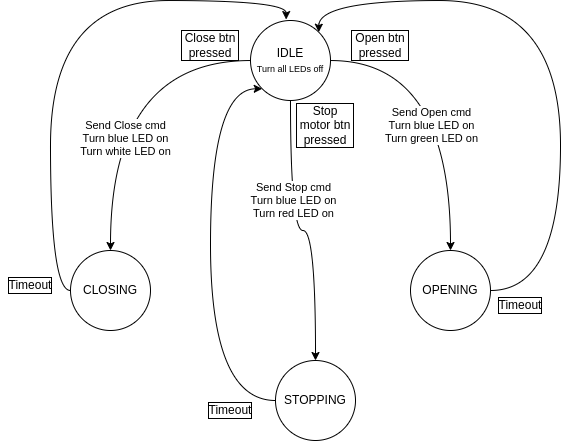

The diagram above was exported from draw.io. Its source (the exported page's mxGraphModel, read from the mxfile embedded in the PNG):
<mxGraphModel dx="774" dy="481" grid="1" gridSize="10" guides="1" tooltips="1" connect="1" arrows="1" fold="1" page="1" pageScale="1" pageWidth="850" pageHeight="1100" math="0" shadow="0">
  <root>
    <mxCell id="0" />
    <mxCell id="1" parent="0" />
    <mxCell id="mrvpQq7xtBuCmcyidIuL-5" style="edgeStyle=orthogonalEdgeStyle;rounded=0;orthogonalLoop=1;jettySize=auto;html=1;curved=1;" edge="1" parent="1" source="mrvpQq7xtBuCmcyidIuL-1" target="mrvpQq7xtBuCmcyidIuL-2">
      <mxGeometry relative="1" as="geometry" />
    </mxCell>
    <mxCell id="mrvpQq7xtBuCmcyidIuL-8" value="Send Open cmd&lt;br&gt;Turn blue LED on&lt;br&gt;Turn green LED on" style="edgeLabel;html=1;align=center;verticalAlign=middle;resizable=0;points=[];" vertex="1" connectable="0" parent="mrvpQq7xtBuCmcyidIuL-5">
      <mxGeometry x="0.1935" y="-19" relative="1" as="geometry">
        <mxPoint as="offset" />
      </mxGeometry>
    </mxCell>
    <mxCell id="mrvpQq7xtBuCmcyidIuL-6" style="edgeStyle=orthogonalEdgeStyle;curved=1;rounded=0;orthogonalLoop=1;jettySize=auto;html=1;entryX=0.5;entryY=0;entryDx=0;entryDy=0;" edge="1" parent="1" source="mrvpQq7xtBuCmcyidIuL-1" target="mrvpQq7xtBuCmcyidIuL-3">
      <mxGeometry relative="1" as="geometry" />
    </mxCell>
    <mxCell id="mrvpQq7xtBuCmcyidIuL-10" value="&lt;span style=&quot;color: rgba(0, 0, 0, 0); font-family: monospace; font-size: 0px; text-align: start; background-color: rgb(248, 249, 250);&quot;&gt;%3CmxGraphModel%3E%3Croot%3E%3CmxCell%20id%3D%220%22%2F%3E%3CmxCell%20id%3D%221%22%20parent%3D%220%22%2F%3E%3CmxCell%20id%3D%222%22%20value%3D%22Send%20Open%20cmd%26lt%3Bbr%26gt%3BTurn%20green%20LED%20on%22%20style%3D%22edgeLabel%3Bhtml%3D1%3Balign%3Dcenter%3BverticalAlign%3Dmiddle%3Bresizable%3D0%3Bpoints%3D%5B%5D%3B%22%20vertex%3D%221%22%20connectable%3D%220%22%20parent%3D%221%22%3E%3CmxGeometry%20x%3D%22541%22%20y%3D%22265%22%20as%3D%22geometry%22%2F%3E%3C%2FmxCell%3E%3C%2Froot%3E%3C%2FmxGraphModel%3Send&lt;/span&gt;" style="edgeLabel;html=1;align=center;verticalAlign=middle;resizable=0;points=[];" vertex="1" connectable="0" parent="mrvpQq7xtBuCmcyidIuL-6">
      <mxGeometry x="0.3333" y="19" relative="1" as="geometry">
        <mxPoint as="offset" />
      </mxGeometry>
    </mxCell>
    <mxCell id="mrvpQq7xtBuCmcyidIuL-11" value="Send Close cmd&lt;br&gt;Turn blue LED on&lt;br&gt;Turn white LED on" style="edgeLabel;html=1;align=center;verticalAlign=middle;resizable=0;points=[];" vertex="1" connectable="0" parent="mrvpQq7xtBuCmcyidIuL-6">
      <mxGeometry x="0.3212" y="15" relative="1" as="geometry">
        <mxPoint as="offset" />
      </mxGeometry>
    </mxCell>
    <mxCell id="mrvpQq7xtBuCmcyidIuL-7" style="edgeStyle=orthogonalEdgeStyle;curved=1;rounded=0;orthogonalLoop=1;jettySize=auto;html=1;entryX=0.5;entryY=0;entryDx=0;entryDy=0;" edge="1" parent="1" source="mrvpQq7xtBuCmcyidIuL-1" target="mrvpQq7xtBuCmcyidIuL-4">
      <mxGeometry relative="1" as="geometry" />
    </mxCell>
    <mxCell id="mrvpQq7xtBuCmcyidIuL-12" value="Send Stop cmd&lt;br&gt;Turn blue LED on&lt;br&gt;Turn red LED on" style="edgeLabel;html=1;align=center;verticalAlign=middle;resizable=0;points=[];" vertex="1" connectable="0" parent="mrvpQq7xtBuCmcyidIuL-7">
      <mxGeometry x="-0.2973" y="3" relative="1" as="geometry">
        <mxPoint as="offset" />
      </mxGeometry>
    </mxCell>
    <mxCell id="mrvpQq7xtBuCmcyidIuL-1" value="IDLE&lt;br&gt;&lt;font style=&quot;font-size: 9px;&quot;&gt;Turn all LEDs off&lt;/font&gt;" style="ellipse;whiteSpace=wrap;html=1;aspect=fixed;" vertex="1" parent="1">
      <mxGeometry x="360" y="160" width="80" height="80" as="geometry" />
    </mxCell>
    <mxCell id="mrvpQq7xtBuCmcyidIuL-15" style="edgeStyle=orthogonalEdgeStyle;curved=1;rounded=0;orthogonalLoop=1;jettySize=auto;html=1;entryX=1;entryY=0;entryDx=0;entryDy=0;exitX=1;exitY=0.5;exitDx=0;exitDy=0;" edge="1" parent="1" source="mrvpQq7xtBuCmcyidIuL-2" target="mrvpQq7xtBuCmcyidIuL-1">
      <mxGeometry relative="1" as="geometry">
        <Array as="points">
          <mxPoint x="670" y="430" />
          <mxPoint x="670" y="140" />
          <mxPoint x="428" y="140" />
        </Array>
      </mxGeometry>
    </mxCell>
    <mxCell id="mrvpQq7xtBuCmcyidIuL-2" value="OPENING" style="ellipse;whiteSpace=wrap;html=1;aspect=fixed;" vertex="1" parent="1">
      <mxGeometry x="520" y="390" width="80" height="80" as="geometry" />
    </mxCell>
    <mxCell id="mrvpQq7xtBuCmcyidIuL-14" style="edgeStyle=orthogonalEdgeStyle;curved=1;rounded=0;orthogonalLoop=1;jettySize=auto;html=1;entryX=0.446;entryY=-0.012;entryDx=0;entryDy=0;entryPerimeter=0;exitX=0;exitY=0.5;exitDx=0;exitDy=0;" edge="1" parent="1" source="mrvpQq7xtBuCmcyidIuL-3" target="mrvpQq7xtBuCmcyidIuL-1">
      <mxGeometry relative="1" as="geometry" />
    </mxCell>
    <mxCell id="mrvpQq7xtBuCmcyidIuL-3" value="CLOSING" style="ellipse;whiteSpace=wrap;html=1;aspect=fixed;" vertex="1" parent="1">
      <mxGeometry x="180" y="390" width="80" height="80" as="geometry" />
    </mxCell>
    <mxCell id="mrvpQq7xtBuCmcyidIuL-13" style="edgeStyle=orthogonalEdgeStyle;curved=1;rounded=0;orthogonalLoop=1;jettySize=auto;html=1;entryX=0;entryY=1;entryDx=0;entryDy=0;exitX=0;exitY=0.5;exitDx=0;exitDy=0;" edge="1" parent="1" source="mrvpQq7xtBuCmcyidIuL-4" target="mrvpQq7xtBuCmcyidIuL-1">
      <mxGeometry relative="1" as="geometry">
        <Array as="points">
          <mxPoint x="320" y="540" />
          <mxPoint x="320" y="228" />
        </Array>
      </mxGeometry>
    </mxCell>
    <mxCell id="mrvpQq7xtBuCmcyidIuL-4" value="STOPPING" style="ellipse;whiteSpace=wrap;html=1;aspect=fixed;" vertex="1" parent="1">
      <mxGeometry x="385" y="500" width="80" height="80" as="geometry" />
    </mxCell>
    <mxCell id="mrvpQq7xtBuCmcyidIuL-16" value="Timeout" style="text;html=1;strokeColor=none;fillColor=none;align=center;verticalAlign=middle;whiteSpace=wrap;rounded=0;labelBorderColor=default;" vertex="1" parent="1">
      <mxGeometry x="600" y="430" width="60" height="30" as="geometry" />
    </mxCell>
    <mxCell id="mrvpQq7xtBuCmcyidIuL-17" value="Timeout" style="text;html=1;strokeColor=none;fillColor=none;align=center;verticalAlign=middle;whiteSpace=wrap;rounded=0;labelBorderColor=default;" vertex="1" parent="1">
      <mxGeometry x="310" y="535" width="60" height="30" as="geometry" />
    </mxCell>
    <mxCell id="mrvpQq7xtBuCmcyidIuL-19" value="Timeout" style="text;html=1;strokeColor=none;fillColor=none;align=center;verticalAlign=middle;whiteSpace=wrap;rounded=0;labelBorderColor=default;" vertex="1" parent="1">
      <mxGeometry x="110" y="410" width="60" height="30" as="geometry" />
    </mxCell>
    <mxCell id="mrvpQq7xtBuCmcyidIuL-20" value="Open btn pressed" style="text;html=1;strokeColor=none;fillColor=none;align=center;verticalAlign=middle;whiteSpace=wrap;rounded=0;labelBorderColor=default;" vertex="1" parent="1">
      <mxGeometry x="460" y="170" width="60" height="30" as="geometry" />
    </mxCell>
    <mxCell id="mrvpQq7xtBuCmcyidIuL-21" value="Close btn pressed" style="text;html=1;strokeColor=none;fillColor=none;align=center;verticalAlign=middle;whiteSpace=wrap;rounded=0;labelBorderColor=default;" vertex="1" parent="1">
      <mxGeometry x="290" y="170" width="60" height="30" as="geometry" />
    </mxCell>
    <mxCell id="mrvpQq7xtBuCmcyidIuL-22" value="Stop motor btn pressed" style="text;html=1;strokeColor=none;fillColor=none;align=center;verticalAlign=middle;whiteSpace=wrap;rounded=0;labelBorderColor=default;" vertex="1" parent="1">
      <mxGeometry x="405" y="250" width="60" height="30" as="geometry" />
    </mxCell>
  </root>
</mxGraphModel>